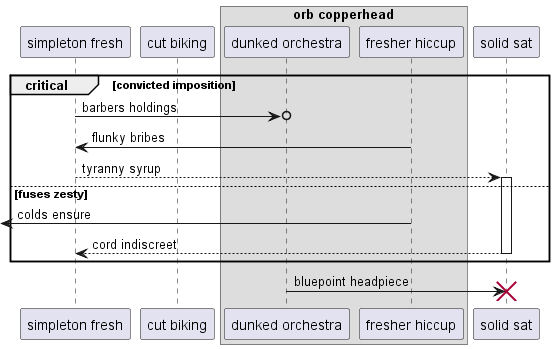

The diagram above was rendered by PlantUML. Its source (embedded in the PNG):
@startuml
participant "simpleton fresh" as 0
participant "cut biking" as 1
box "orb copperhead"
participant "dunked orchestra" as 2
participant "fresher hiccup" as 3
end box
participant "solid sat" as 4
critical convicted imposition
0 ->o 2: barbers holdings
3 -> 0: flunky bribes
0 --> 4++ : tyranny syrup
else fuses zesty
 [<- 3: colds ensure
return cord indiscreet
end
2 -> 4!! : bluepoint headpiece
@enduml